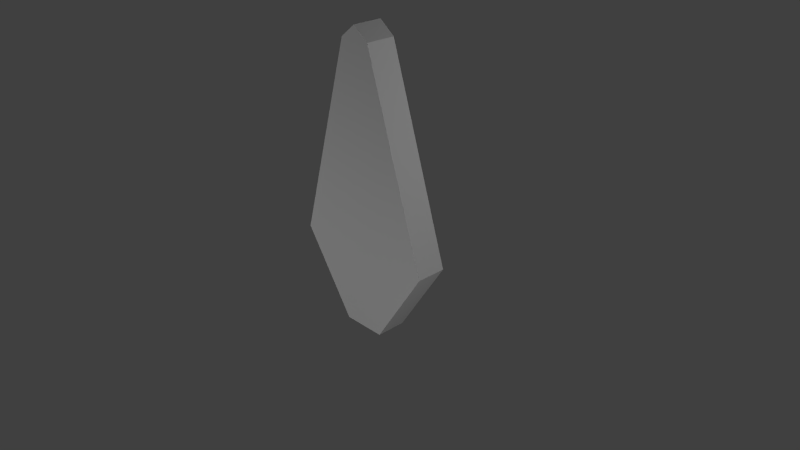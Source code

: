 # Source: arrow-collide-roundtop.blend  (saved by Blender 2.63.0; exported with 4.5.12 LTS)
import bpy
from mathutils import Matrix  # noqa: F401  (used for matrix-valued properties, if any)

bpy.ops.wm.read_factory_settings(use_empty=True)
scene = bpy.context.scene
scene.name = 'Scene'

# ---- collections
col_collection_1 = bpy.data.collections.new('Collection 1'); scene.collection.children.link(col_collection_1)

# ---- world
world_world = bpy.data.worlds.new('World'); scene.world = world_world
world_world.color = (0.05088, 0.05088, 0.05088)
world_world.use_sun_shadow = False
world_world.sun_shadow_jitter_overblur = 0.0
world_world.cycles.sampling_method = 'MANUAL'
world_world.cycles.sample_map_resolution = 256

# ---- cameras
cam_camera = bpy.data.cameras.new('Camera')
cam_camera.clip_end = 100.0
cam_camera.lens = 35.0
cam_camera.sensor_width = 32.0
cam_camera.sensor_height = 18.0
cam_camera.ortho_scale = 7.314
cam_camera.dof.focus_distance = 0.0
cam_camera.dof.aperture_fstop = 128.0

# ---- lights
light_point_001 = bpy.data.lights.new('Point.001', 'POINT')
light_point_001.transmission_factor = 0.0
light_point_001.energy = 100.0
light_point_001.shadow_buffer_clip_start = 0.5
light_point_001.shadow_soft_size = 1.0
light_point_001.shadow_maximum_resolution = 0.006
light_point_001.use_absolute_resolution = True
light_point_001.cycles.use_multiple_importance_sampling = False
light_point = bpy.data.lights.new('Point', 'POINT')
light_point.transmission_factor = 0.0
light_point.energy = 100.0
light_point.shadow_buffer_clip_start = 0.5
light_point.shadow_soft_size = 1.0
light_point.shadow_maximum_resolution = 0.006
light_point.use_absolute_resolution = True
light_point.cycles.use_multiple_importance_sampling = False
light_lamp = bpy.data.lights.new('Lamp', 'POINT')
light_lamp.transmission_factor = 0.0
light_lamp.cutoff_distance = 30.0
light_lamp.energy = 100.0
light_lamp.shadow_buffer_clip_start = 1.001
light_lamp.shadow_soft_size = 1.0
light_lamp.shadow_maximum_resolution = 0.006
light_lamp.use_absolute_resolution = True
light_lamp.cycles.use_multiple_importance_sampling = False

# ---- meshes
me_cube = bpy.data.meshes.new('Cube')
me_cube.from_pydata([(-1.043, -0.2028, 0.1118), (-1.043, 0.2028, 0.1118), (1.043, 0.2028, 0.1118), (1.043, -0.2028, 0.1118), (-0.2186, -0.2028, 2.826), (-0.2186, 0.2028, 2.826), (0.2186, 0.2028, 2.826), (0.2186, -0.2028, 2.826), (-0.3039, -0.2028, -1.0), (-0.3039, 0.2028, -1.0), (0.3039, 0.2028, -1.0), (0.3039, -0.2028, -1.0), (0.0, 0.2028, 2.996), (0.0, -0.2028, 2.996), (0.0, 0.2028, 0.1118), (0.0, -0.2028, 0.1118), (0.0, 0.2028, -1.0), (0.0, -0.2028, -1.0)], [], [(4, 5, 1, 0), (14, 12, 6, 2), (6, 7, 3, 2), (7, 13, 15, 3), (10, 16, 14, 2), (13, 12, 5, 4), (17, 16, 10, 11), (11, 10, 2, 3), (9, 8, 0, 1), (14, 16, 9, 1), (7, 6, 12, 13), (5, 12, 14, 1), (0, 15, 13, 4), (8, 9, 16, 17), (15, 17, 11, 3), (15, 0, 8, 17)])
_k = set([(0, 1), (0, 4), (0, 8), (1, 5), (1, 9), (2, 3), (2, 6), (2, 10), (3, 7), (3, 11), (4, 5), (4, 13), (5, 12), (6, 7), (6, 12), (7, 13), (8, 9), (8, 17), (9, 16), (10, 11), (10, 16), (11, 17), (12, 13)])
me_cube.attributes.new('sharp_edge', 'BOOLEAN', 'EDGE').data.foreach_set('value', [ (min(e.vertices), max(e.vertices)) in _k for e in me_cube.edges])
me_cube.use_remesh_preserve_volume = False
me_cube.use_remesh_preserve_attributes = False
me_cube.use_mirror_vertex_groups = False
me_cube.update()

# ---- objects
ob_cube = bpy.data.objects.new('Cube', me_cube)
ob_point_001 = bpy.data.objects.new('Point.001', light_point_001)
ob_point = bpy.data.objects.new('Point', light_point)
ob_lamp = bpy.data.objects.new('Lamp', light_lamp)
ob_camera = bpy.data.objects.new('Camera', cam_camera)

# ---- transforms, parenting, visibility, modifiers, constraints
ob_cube.location = (0.0, 0.0, 0.0)
ob_cube.lineart.crease_threshold = 0.0
_m = ob_cube.modifiers.new('EdgeSplit', 'EDGE_SPLIT')
ob_point_001.location = (-2.239, -4.704, 0.0)
ob_point_001.lineart.crease_threshold = 0.0
ob_point.location = (3.384, -4.336, -0.7841)
ob_point.lineart.crease_threshold = 0.0
ob_lamp.location = (4.076, 1.005, 3.076)
ob_lamp.rotation_euler = (0.6503, 0.05522, 1.866)
ob_lamp.lock_rotations_4d = False
ob_lamp.empty_display_type = 'ARROWS'
ob_lamp.color = (0.0, 0.0, 0.0, 0.0)
ob_lamp.lineart.crease_threshold = 0.0
ob_camera.location = (7.481, -6.508, 5.344)
ob_camera.rotation_euler = (1.109, 0.01082, 0.8149)
ob_camera.lock_rotations_4d = False
ob_camera.empty_display_type = 'ARROWS'
ob_camera.color = (0.0, 0.0, 0.0, 0.0)
ob_camera.display_type = 'WIRE'
ob_camera.lineart.crease_threshold = 0.0

# ---- collection membership
col_collection_1.objects.link(ob_cube)
col_collection_1.objects.link(ob_point_001)
col_collection_1.objects.link(ob_point)
col_collection_1.objects.link(ob_lamp)
col_collection_1.objects.link(ob_camera)

# ---- scene / render settings (as saved in the file)
scene.camera = ob_camera
scene.frame_start = 1; scene.frame_end = 250; scene.frame_set(1)
scene.render.engine = 'BLENDER_EEVEE_NEXT'
scene.render.image_settings.color_mode = 'RGB'
scene.render.image_settings.compression = 90
scene.render.resolution_percentage = 50
scene.render.dither_intensity = 0.0
scene.render.bake_margin = 2
scene.render.bake_bias = 0.0
scene.cycles.use_denoising = False
scene.cycles.samples = 10
scene.cycles.sampling_pattern = 'TABULATED_SOBOL'
scene.cycles.light_sampling_threshold = 0.0
scene.cycles.use_adaptive_sampling = False
scene.cycles.use_light_tree = False
scene.cycles.blur_glossy = 0.0
scene.cycles.volume_bounces = 1
scene.cycles.pixel_filter_type = 'GAUSSIAN'
scene.cycles.sample_clamp_indirect = 0.0
scene.view_settings.view_transform = 'Standard'
bpy.context.view_layer.update()
